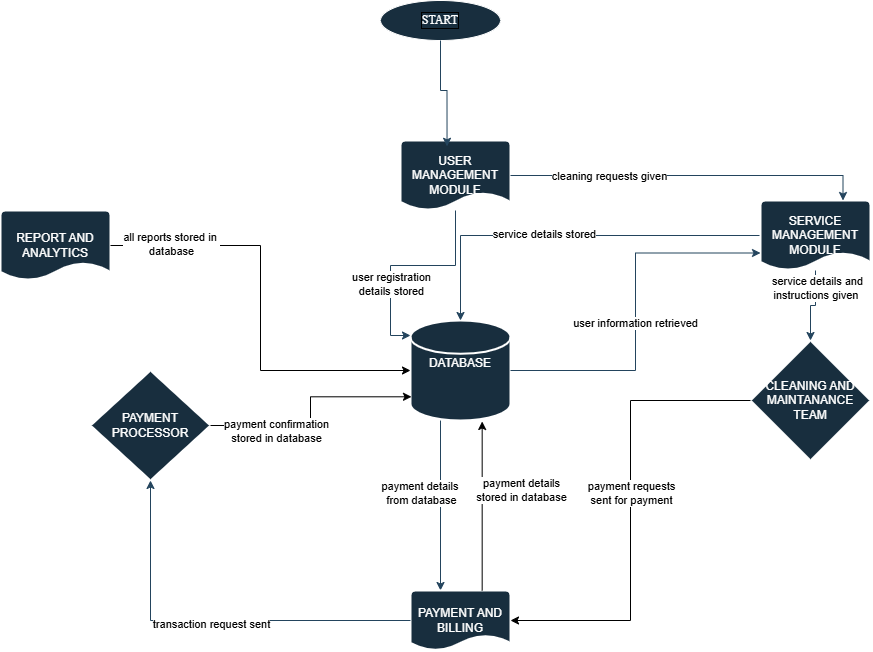

The diagram above was exported from draw.io. Its source (the exported page's mxGraphModel, read from the mxfile embedded in the PNG):
<mxGraphModel dx="2150" dy="1869" grid="1" gridSize="10" guides="1" tooltips="1" connect="1" arrows="1" fold="1" page="1" pageScale="1" pageWidth="827" pageHeight="1169" math="0" shadow="0">
  <root>
    <mxCell id="0" />
    <mxCell id="1" parent="0" />
    <mxCell id="Ng1n2AeZ-sS_buRmjHRw-1" value="START" style="ellipse;whiteSpace=wrap;html=1;fontFamily=Times New Roman;labelBackgroundColor=none;fontColor=#FFFFFF;labelBorderColor=default;fillColor=#182E3E;strokeColor=#FFFFFF;" vertex="1" parent="1">
      <mxGeometry x="320" y="-20" width="120" height="40" as="geometry" />
    </mxCell>
    <mxCell id="Ng1n2AeZ-sS_buRmjHRw-27" style="edgeStyle=orthogonalEdgeStyle;rounded=0;orthogonalLoop=1;jettySize=auto;html=1;strokeColor=#23445D;labelBackgroundColor=none;fontColor=default;" edge="1" parent="1" source="Ng1n2AeZ-sS_buRmjHRw-2" target="Ng1n2AeZ-sS_buRmjHRw-6">
      <mxGeometry relative="1" as="geometry">
        <Array as="points">
          <mxPoint x="380" y="460" />
          <mxPoint x="380" y="460" />
        </Array>
      </mxGeometry>
    </mxCell>
    <mxCell id="Ng1n2AeZ-sS_buRmjHRw-33" value="payment details&amp;nbsp;&lt;div&gt;from database&lt;/div&gt;" style="edgeLabel;html=1;align=center;verticalAlign=middle;resizable=0;points=[];" vertex="1" connectable="0" parent="Ng1n2AeZ-sS_buRmjHRw-27">
      <mxGeometry x="-0.1529" relative="1" as="geometry">
        <mxPoint x="-20" as="offset" />
      </mxGeometry>
    </mxCell>
    <mxCell id="Ng1n2AeZ-sS_buRmjHRw-2" value="DATABASE&lt;div&gt;&lt;br&gt;&lt;/div&gt;" style="strokeWidth=2;html=1;shape=mxgraph.flowchart.database;whiteSpace=wrap;strokeColor=#FFFFFF;fontColor=#FFFFFF;fillColor=#182E3E;labelBackgroundColor=none;" vertex="1" parent="1">
      <mxGeometry x="350" y="300" width="100" height="100" as="geometry" />
    </mxCell>
    <mxCell id="Ng1n2AeZ-sS_buRmjHRw-3" value="USER MANAGEMENT MODULE" style="strokeWidth=2;html=1;shape=mxgraph.flowchart.document2;whiteSpace=wrap;size=0.25;strokeColor=#FFFFFF;fontColor=#FFFFFF;fillColor=#182E3E;labelBackgroundColor=none;" vertex="1" parent="1">
      <mxGeometry x="340" y="120" width="110" height="70" as="geometry" />
    </mxCell>
    <mxCell id="Ng1n2AeZ-sS_buRmjHRw-14" style="edgeStyle=orthogonalEdgeStyle;rounded=0;orthogonalLoop=1;jettySize=auto;html=1;strokeColor=#23445D;labelBackgroundColor=none;fontColor=default;" edge="1" parent="1" source="Ng1n2AeZ-sS_buRmjHRw-4" target="Ng1n2AeZ-sS_buRmjHRw-2">
      <mxGeometry relative="1" as="geometry" />
    </mxCell>
    <mxCell id="Ng1n2AeZ-sS_buRmjHRw-40" value="service details stored" style="edgeLabel;html=1;align=center;verticalAlign=middle;resizable=0;points=[];" vertex="1" connectable="0" parent="Ng1n2AeZ-sS_buRmjHRw-14">
      <mxGeometry x="0.1238" y="-2" relative="1" as="geometry">
        <mxPoint as="offset" />
      </mxGeometry>
    </mxCell>
    <mxCell id="Ng1n2AeZ-sS_buRmjHRw-4" value="SERVICE MANAGEMENT MODULE" style="strokeWidth=2;html=1;shape=mxgraph.flowchart.document2;whiteSpace=wrap;size=0.25;strokeColor=#FFFFFF;fontColor=#FFFFFF;fillColor=#182E3E;labelBackgroundColor=none;" vertex="1" parent="1">
      <mxGeometry x="700" y="180" width="110" height="70" as="geometry" />
    </mxCell>
    <mxCell id="Ng1n2AeZ-sS_buRmjHRw-5" value="CLEANING AND MAINTANANCE TEAM" style="strokeWidth=2;html=1;shape=mxgraph.flowchart.decision;whiteSpace=wrap;strokeColor=#FFFFFF;fontColor=#FFFFFF;fillColor=#182E3E;labelBackgroundColor=none;" vertex="1" parent="1">
      <mxGeometry x="690" y="320" width="120" height="120" as="geometry" />
    </mxCell>
    <mxCell id="Ng1n2AeZ-sS_buRmjHRw-6" value="PAYMENT AND BILLING" style="strokeWidth=2;html=1;shape=mxgraph.flowchart.document2;whiteSpace=wrap;size=0.25;strokeColor=#FFFFFF;fontColor=#FFFFFF;fillColor=#182E3E;labelBackgroundColor=none;" vertex="1" parent="1">
      <mxGeometry x="350" y="570" width="100" height="60" as="geometry" />
    </mxCell>
    <mxCell id="Ng1n2AeZ-sS_buRmjHRw-7" value="PAYMENT PROCESSOR" style="strokeWidth=2;html=1;shape=mxgraph.flowchart.decision;whiteSpace=wrap;strokeColor=#FFFFFF;fontColor=#FFFFFF;fillColor=#182E3E;labelBackgroundColor=none;" vertex="1" parent="1">
      <mxGeometry x="30" y="350" width="120" height="110" as="geometry" />
    </mxCell>
    <mxCell id="Ng1n2AeZ-sS_buRmjHRw-8" value="REPORT AND ANALYTICS" style="strokeWidth=2;html=1;shape=mxgraph.flowchart.document2;whiteSpace=wrap;size=0.25;strokeColor=#FFFFFF;fontColor=#FFFFFF;fillColor=#182E3E;labelBackgroundColor=none;" vertex="1" parent="1">
      <mxGeometry x="-60" y="190" width="110" height="70" as="geometry" />
    </mxCell>
    <mxCell id="Ng1n2AeZ-sS_buRmjHRw-9" style="edgeStyle=orthogonalEdgeStyle;rounded=0;orthogonalLoop=1;jettySize=auto;html=1;entryX=0.423;entryY=0.083;entryDx=0;entryDy=0;entryPerimeter=0;strokeColor=#23445D;labelBackgroundColor=none;fontColor=default;" edge="1" parent="1" source="Ng1n2AeZ-sS_buRmjHRw-1" target="Ng1n2AeZ-sS_buRmjHRw-3">
      <mxGeometry relative="1" as="geometry" />
    </mxCell>
    <mxCell id="Ng1n2AeZ-sS_buRmjHRw-11" style="edgeStyle=orthogonalEdgeStyle;rounded=0;orthogonalLoop=1;jettySize=auto;html=1;entryX=0;entryY=0.15;entryDx=0;entryDy=0;entryPerimeter=0;strokeColor=#23445D;labelBackgroundColor=none;fontColor=default;" edge="1" parent="1" source="Ng1n2AeZ-sS_buRmjHRw-3" target="Ng1n2AeZ-sS_buRmjHRw-2">
      <mxGeometry relative="1" as="geometry" />
    </mxCell>
    <mxCell id="Ng1n2AeZ-sS_buRmjHRw-43" value="user registration&lt;div&gt;details stored&lt;/div&gt;" style="edgeLabel;html=1;align=center;verticalAlign=middle;resizable=0;points=[];" vertex="1" connectable="0" parent="Ng1n2AeZ-sS_buRmjHRw-11">
      <mxGeometry x="0.3143" relative="1" as="geometry">
        <mxPoint as="offset" />
      </mxGeometry>
    </mxCell>
    <mxCell id="Ng1n2AeZ-sS_buRmjHRw-12" style="edgeStyle=orthogonalEdgeStyle;rounded=0;orthogonalLoop=1;jettySize=auto;html=1;entryX=0;entryY=0.75;entryDx=0;entryDy=0;entryPerimeter=0;strokeColor=#23445D;labelBackgroundColor=none;fontColor=default;" edge="1" parent="1" source="Ng1n2AeZ-sS_buRmjHRw-2" target="Ng1n2AeZ-sS_buRmjHRw-4">
      <mxGeometry relative="1" as="geometry" />
    </mxCell>
    <mxCell id="Ng1n2AeZ-sS_buRmjHRw-39" value="user information retrieved" style="edgeLabel;html=1;align=center;verticalAlign=middle;resizable=0;points=[];" vertex="1" connectable="0" parent="Ng1n2AeZ-sS_buRmjHRw-12">
      <mxGeometry x="-0.0531" y="1" relative="1" as="geometry">
        <mxPoint as="offset" />
      </mxGeometry>
    </mxCell>
    <mxCell id="Ng1n2AeZ-sS_buRmjHRw-16" style="edgeStyle=orthogonalEdgeStyle;rounded=0;orthogonalLoop=1;jettySize=auto;html=1;entryX=0.75;entryY=0;entryDx=0;entryDy=0;entryPerimeter=0;strokeColor=#23445D;labelBackgroundColor=none;fontColor=default;" edge="1" parent="1" source="Ng1n2AeZ-sS_buRmjHRw-3" target="Ng1n2AeZ-sS_buRmjHRw-4">
      <mxGeometry relative="1" as="geometry" />
    </mxCell>
    <mxCell id="Ng1n2AeZ-sS_buRmjHRw-42" value="cleaning requests given" style="edgeLabel;html=1;align=center;verticalAlign=middle;resizable=0;points=[];" vertex="1" connectable="0" parent="Ng1n2AeZ-sS_buRmjHRw-16">
      <mxGeometry x="-0.4536" relative="1" as="geometry">
        <mxPoint as="offset" />
      </mxGeometry>
    </mxCell>
    <mxCell id="Ng1n2AeZ-sS_buRmjHRw-18" style="edgeStyle=orthogonalEdgeStyle;rounded=0;orthogonalLoop=1;jettySize=auto;html=1;entryX=0.5;entryY=0;entryDx=0;entryDy=0;entryPerimeter=0;strokeColor=#23445D;labelBackgroundColor=none;fontColor=default;" edge="1" parent="1" source="Ng1n2AeZ-sS_buRmjHRw-4" target="Ng1n2AeZ-sS_buRmjHRw-5">
      <mxGeometry relative="1" as="geometry" />
    </mxCell>
    <mxCell id="Ng1n2AeZ-sS_buRmjHRw-41" value="service details and&lt;div&gt;instructions given&amp;nbsp;&lt;/div&gt;" style="edgeLabel;html=1;align=center;verticalAlign=middle;resizable=0;points=[];" vertex="1" connectable="0" parent="Ng1n2AeZ-sS_buRmjHRw-18">
      <mxGeometry x="-0.5467" y="1" relative="1" as="geometry">
        <mxPoint as="offset" />
      </mxGeometry>
    </mxCell>
    <mxCell id="Ng1n2AeZ-sS_buRmjHRw-21" style="edgeStyle=orthogonalEdgeStyle;rounded=0;orthogonalLoop=1;jettySize=auto;html=1;entryX=0.5;entryY=1;entryDx=0;entryDy=0;entryPerimeter=0;strokeColor=#23445D;labelBackgroundColor=none;fontColor=default;" edge="1" parent="1" source="Ng1n2AeZ-sS_buRmjHRw-6" target="Ng1n2AeZ-sS_buRmjHRw-7">
      <mxGeometry relative="1" as="geometry" />
    </mxCell>
    <mxCell id="Ng1n2AeZ-sS_buRmjHRw-35" value="transaction request sent" style="edgeLabel;html=1;align=center;verticalAlign=middle;resizable=0;points=[];" vertex="1" connectable="0" parent="Ng1n2AeZ-sS_buRmjHRw-21">
      <mxGeometry x="-0.0017" y="3" relative="1" as="geometry">
        <mxPoint as="offset" />
      </mxGeometry>
    </mxCell>
    <mxCell id="Ng1n2AeZ-sS_buRmjHRw-31" style="edgeStyle=elbowEdgeStyle;rounded=0;orthogonalLoop=1;jettySize=auto;html=1;entryX=0;entryY=0.5;entryDx=0;entryDy=0;entryPerimeter=0;" edge="1" parent="1" source="Ng1n2AeZ-sS_buRmjHRw-8" target="Ng1n2AeZ-sS_buRmjHRw-2">
      <mxGeometry relative="1" as="geometry" />
    </mxCell>
    <mxCell id="Ng1n2AeZ-sS_buRmjHRw-44" value="all reports stored in&amp;nbsp;&lt;div&gt;database&lt;/div&gt;" style="edgeLabel;html=1;align=center;verticalAlign=middle;resizable=0;points=[];" vertex="1" connectable="0" parent="Ng1n2AeZ-sS_buRmjHRw-31">
      <mxGeometry x="-0.7208" y="2" relative="1" as="geometry">
        <mxPoint as="offset" />
      </mxGeometry>
    </mxCell>
    <mxCell id="Ng1n2AeZ-sS_buRmjHRw-32" style="edgeStyle=elbowEdgeStyle;rounded=0;orthogonalLoop=1;jettySize=auto;html=1;entryX=0.717;entryY=1.01;entryDx=0;entryDy=0;entryPerimeter=0;" edge="1" parent="1" source="Ng1n2AeZ-sS_buRmjHRw-6" target="Ng1n2AeZ-sS_buRmjHRw-2">
      <mxGeometry relative="1" as="geometry" />
    </mxCell>
    <mxCell id="Ng1n2AeZ-sS_buRmjHRw-34" value="payment details&lt;div&gt;stored in database&lt;/div&gt;" style="edgeLabel;html=1;align=center;verticalAlign=middle;resizable=0;points=[];" vertex="1" connectable="0" parent="Ng1n2AeZ-sS_buRmjHRw-32">
      <mxGeometry x="0.075" y="-5" relative="1" as="geometry">
        <mxPoint x="33" y="-9" as="offset" />
      </mxGeometry>
    </mxCell>
    <mxCell id="Ng1n2AeZ-sS_buRmjHRw-37" style="edgeStyle=elbowEdgeStyle;rounded=0;orthogonalLoop=1;jettySize=auto;html=1;entryX=0.01;entryY=0.763;entryDx=0;entryDy=0;entryPerimeter=0;" edge="1" parent="1" source="Ng1n2AeZ-sS_buRmjHRw-7" target="Ng1n2AeZ-sS_buRmjHRw-2">
      <mxGeometry relative="1" as="geometry" />
    </mxCell>
    <mxCell id="Ng1n2AeZ-sS_buRmjHRw-38" value="payment confirmation&lt;div&gt;stored in database&lt;/div&gt;" style="edgeLabel;html=1;align=center;verticalAlign=middle;resizable=0;points=[];" vertex="1" connectable="0" parent="Ng1n2AeZ-sS_buRmjHRw-37">
      <mxGeometry x="-0.4398" y="-1" relative="1" as="geometry">
        <mxPoint y="4" as="offset" />
      </mxGeometry>
    </mxCell>
    <mxCell id="Ng1n2AeZ-sS_buRmjHRw-45" style="edgeStyle=elbowEdgeStyle;rounded=0;orthogonalLoop=1;jettySize=auto;html=1;entryX=1;entryY=0.5;entryDx=0;entryDy=0;entryPerimeter=0;" edge="1" parent="1" source="Ng1n2AeZ-sS_buRmjHRw-5" target="Ng1n2AeZ-sS_buRmjHRw-6">
      <mxGeometry relative="1" as="geometry" />
    </mxCell>
    <mxCell id="Ng1n2AeZ-sS_buRmjHRw-46" value="payment requests&lt;div&gt;sent for payment&lt;/div&gt;" style="edgeLabel;html=1;align=center;verticalAlign=middle;resizable=0;points=[];" vertex="1" connectable="0" parent="Ng1n2AeZ-sS_buRmjHRw-45">
      <mxGeometry x="-0.0826" relative="1" as="geometry">
        <mxPoint as="offset" />
      </mxGeometry>
    </mxCell>
  </root>
</mxGraphModel>